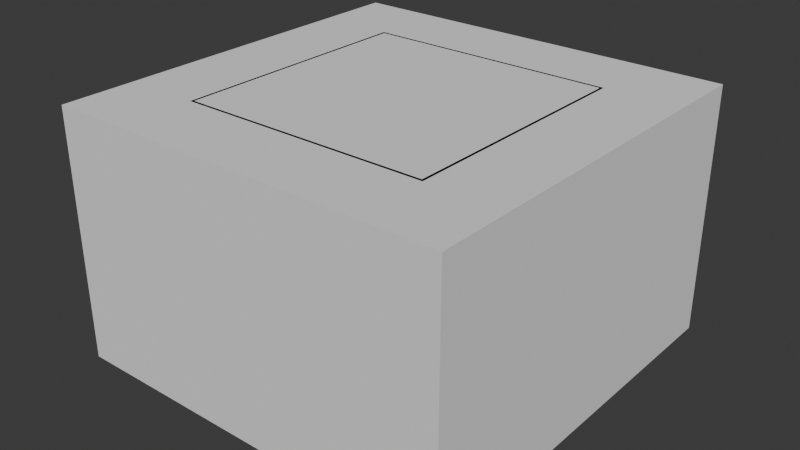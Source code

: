# Source: LargeCardboardBoxOpened_copy.blend  (saved by Blender 4.5.90; exported with 4.5.12 LTS)
import bpy
from mathutils import Matrix  # noqa: F401  (used for matrix-valued properties, if any)

bpy.ops.wm.read_factory_settings(use_empty=True)
scene = bpy.context.scene
scene.name = 'Scene'

# ---- collections
col_collection = bpy.data.collections.new('Collection'); scene.collection.children.link(col_collection)

# ---- materials (node trees are filled in below, after node groups)
mat_material = bpy.data.materials.new('Material')

# ---- material node trees
mat_material.use_nodes = True; mat_material.node_tree.nodes.clear()
_N = mat_material.node_tree.nodes; _L = mat_material.node_tree.links
n0 = _N.new('ShaderNodeBsdfPrincipled'); n0.name = 'Principled BSDF'; n0.location = (-200, 100)
n1 = _N.new('ShaderNodeOutputMaterial'); n1.name = 'Material Output'; n1.location = (200, 100)
_L.new(n0.outputs[0], n1.inputs[0])
n1.is_active_output = True

# ---- world
world_world = bpy.data.worlds.new('World'); scene.world = world_world
world_world.use_nodes = True; world_world.node_tree.nodes.clear()
_N = world_world.node_tree.nodes; _L = world_world.node_tree.links
n0 = _N.new('ShaderNodeOutputWorld'); n0.name = 'World Output'; n0.location = (200, 100)
n1 = _N.new('ShaderNodeBackground'); n1.name = 'Background'; n1.location = (-200, 100)
n1.inputs[0].default_value = (0.05088, 0.05088, 0.05088, 1.0)
_L.new(n1.outputs[0], n0.inputs[0])
n0.is_active_output = True
world_world.color = (0.05088, 0.05088, 0.05088)
world_world.sun_shadow_jitter_overblur = 0.0

# ---- meshes
me_cube_002 = bpy.data.meshes.new('Cube.002')
me_cube_002.from_pydata([(0.2242, -0.9319, 0.7188), (0.2242, -0.2156, 0.7188), (0.9404, -0.9319, 0.7188), (0.9404, -0.2156, 0.7188), (0.23, -0.2215, 0.1968), (0.23, -0.926, 0.1968), (0.2313, -0.9247, 0.7188), (0.2313, -0.2228, 0.7188), (0.9346, -0.2215, 0.1968), (0.9332, -0.2228, 0.7188), (0.9346, -0.926, 0.1968), (0.9332, -0.9247, 0.7188), (0.01262, -0.9319, 0.3242), (0.008561, -0.9319, 0.3266), (0.008561, -0.2156, 0.3266), (1.156, -0.2156, 0.3265), (1.156, -0.9319, 0.3265), (0.01262, -0.2156, 0.3242), (1.152, -0.2156, 0.3243), (1.152, -0.9319, 0.3243), (0.2242, -1.14, 0.312), (0.2242, -1.144, 0.3145), (0.2242, -0.003256, 0.3148), (0.9404, -0.003256, 0.3148), (0.9404, -1.144, 0.3145), (0.2242, -0.006881, 0.3117), (0.9404, -0.006881, 0.3117), (0.9404, -1.14, 0.312), (0.2242, -0.9262, 0.008323), (0.2299, -0.9262, 0.002592), (0.2299, -0.9319, 0.008323), (0.2299, -0.2214, 0.002592), (0.2242, -0.2214, 0.008323), (0.2299, -0.2156, 0.008323), (0.9347, -0.9262, 0.002592), (0.9404, -0.9262, 0.008323), (0.9347, -0.9319, 0.008323), (0.9347, -0.2214, 0.002592), (0.9347, -0.2156, 0.008323), (0.9404, -0.2214, 0.008323), (0.2242, -0.9262, 0.7141), (0.2299, -0.9319, 0.7141), (0.2242, -0.9345, 0.709), (0.2242, -0.9319, 0.7188), (0.2214, -0.9319, 0.7091), (0.2299, -0.2156, 0.7141), (0.2242, -0.2214, 0.7141), (0.2214, -0.2156, 0.7091), (0.2242, -0.2156, 0.7188), (0.2242, -0.213, 0.709), (0.9404, -0.2214, 0.7141), (0.9347, -0.2156, 0.7141), (0.9404, -0.213, 0.709), (0.9404, -0.2156, 0.7188), (0.9431, -0.2156, 0.7091), (0.9347, -0.9319, 0.7141), (0.9404, -0.9262, 0.7141), (0.9431, -0.9319, 0.7091), (0.9404, -0.9319, 0.7188), (0.9404, -0.9345, 0.709)], [], [(2, 0, 21, 24), (5, 4, 7, 6), (4, 8, 9, 7), (8, 10, 11, 9), (10, 5, 6, 11), (4, 5, 10, 8), (1, 7, 9, 3), (3, 9, 11, 2), (0, 6, 7, 1), (2, 11, 6, 0), (12, 13, 14, 17), (18, 15, 16, 19), (3, 2, 16, 15), (0, 1, 14, 13), (25, 22, 23, 26), (27, 24, 21, 20), (1, 3, 23, 22), (28, 29, 30), (31, 32, 33), (34, 35, 36), (37, 38, 39), (40, 41, 42, 43, 44), (45, 46, 47, 48, 49), (50, 51, 52, 53, 54), (55, 56, 57, 58, 59), (31, 29, 28, 32), (45, 33, 32, 46), (37, 31, 33, 38), (50, 39, 38, 51), (34, 37, 39, 35), (55, 36, 35, 56), (29, 34, 36, 30), (30, 41, 40, 28), (28, 40, 46, 32), (31, 37, 34, 29), (36, 55, 41, 30), (33, 45, 51, 38), (39, 50, 56, 35), (0, 43, 42, 20, 21), (44, 43, 0, 13, 12), (42, 41, 55, 59, 27, 20), (47, 46, 40, 44, 12, 17), (49, 48, 1, 22, 25), (1, 48, 47, 17, 14), (52, 51, 45, 49, 25, 26), (54, 53, 3, 15, 18), (57, 56, 50, 54, 18, 19), (3, 53, 52, 26, 23), (59, 58, 2, 24, 27), (2, 58, 57, 19, 16)])
_uv = me_cube_002.uv_layers.new(name='UVMap')
_uv.uv.foreach_set('vector', [-1.296e-08, 1.0, 5.947e-09, 0.7495, 0.1414, 0.7495, 0.1414, 1.0, 0.7457, 0.4969, 0.4993, 0.4969, 0.4998, 0.2485, 0.7452, 0.2485, 0.2464, 0.7495, 0.0, 0.7495, 0.0004593, 0.5011, 0.2459, 0.5011, 0.7392, 0.7483, 0.4928, 0.7483, 0.4932, 0.5011, 0.7387, 0.5011, 0.4928, 0.7495, 0.2464, 0.7495, 0.2469, 0.5011, 0.4923, 0.5011, 0.9925, 0.2464, 0.7461, 0.2464, 0.7461, 1.464e-08, 0.9925, 3.325e-08, -1.042e-08, 0.2505, 0.002503, 0.248, 0.248, 0.248, 0.2505, 0.2505, 0.2505, 0.2505, 0.248, 0.248, 0.248, 0.002503, 0.2505, 0.0, -1.042e-08, 0.0, 0.002503, 0.002503, 0.002503, 0.248, -1.042e-08, 0.2505, 0.2505, 0.0, 0.248, 0.002503, 0.002503, 0.002503, -1.042e-08, 0.0, 0.969, 0.7496, 0.9704, 0.7495, 0.9704, 0.9994, 0.969, 0.9994, 0.969, 0.9994, 0.9675, 0.9994, 0.9675, 0.7495, 0.969, 0.7496, 0.5641, 1.0, 0.5641, 0.7495, 0.7013, 0.7495, 0.7013, 1.0, 0.7461, 0.7433, 0.7461, 0.4929, 0.89, 0.4929, 0.89, 0.7433, 0.9704, 0.7495, 0.9716, 0.7495, 0.9716, 1.0, 0.9704, 1.0, 0.9675, 1.0, 0.9661, 1.0, 0.9661, 0.7495, 0.9675, 0.7495, 0.1414, 1.0, 0.1414, 0.7495, 0.2828, 0.7495, 0.2828, 1.0, 0.001999, 0.2506, 0.002141, 0.2526, 3.968e-09, 0.2526, 0.4993, 0.2485, 0.4973, 0.2505, 0.4973, 0.2485, 0.002141, 0.4991, 0.001999, 0.5011, 9.035e-09, 0.4991, 0.4993, 0.002004, 0.4973, 0.002004, 0.4973, 1.67e-08, 0.9925, 0.002831, 0.9925, 1.079e-08, 0.9945, 0.0008487, 0.994, 0.001346, 0.9945, 0.002175, 0.9869, 0.7523, 0.9869, 0.7495, 0.9891, 0.7504, 0.9882, 0.7508, 0.989, 0.7517, 0.9869, 0.7495, 0.9869, 0.7523, 0.9847, 0.7517, 0.9856, 0.7509, 0.9847, 0.7503, 0.9911, 0.7495, 0.9911, 0.7523, 0.9891, 0.7517, 0.9896, 0.7508, 0.9891, 0.7504, 0.248, 0.2525, 0.002141, 0.2526, 0.001999, 0.2506, 0.2479, 0.2505, 0.2505, 0.2485, 0.4973, 0.2485, 0.4973, 0.2505, 0.2505, 0.2505, 0.4993, 0.002004, 0.4993, 0.2485, 0.4973, 0.2485, 0.4973, 0.002004, 0.2505, -1.934e-09, 0.4973, 1.67e-08, 0.4973, 0.002004, 0.2505, 0.002004, 0.4945, 0.4993, 0.248, 0.4993, 0.248, 0.4973, 0.4945, 0.4973, 0.4965, 0.2505, 0.4965, 0.4973, 0.4945, 0.4973, 0.4945, 0.2505, 0.002141, 0.2526, 0.002141, 0.4991, 9.035e-09, 0.4991, 3.968e-09, 0.2526, 0.4993, 0.2465, 0.7461, 0.2465, 0.7461, 0.2485, 0.4993, 0.2485, 0.9918, 0.4929, 0.7461, 0.4929, 0.7461, 0.2464, 0.9918, 0.2464, 0.248, 0.2525, 0.248, 0.499, 0.002141, 0.4991, 0.002141, 0.2526, 0.4993, 2.484e-08, 0.7461, 6.201e-09, 0.7461, 0.2465, 0.4993, 0.2465, 0.4973, 0.2485, 0.2505, 0.2485, 0.2505, 0.002004, 0.4973, 0.002004, 0.248, 0.4973, 0.248, 0.2505, 0.4945, 0.2505, 0.4945, 0.4973, 0.9741, 0.7495, 0.9742, 0.7495, 0.9749, 0.753, 0.9749, 0.9088, 0.9733, 0.9087, 0.9782, 0.753, 0.979, 0.7495, 0.979, 0.7495, 0.9798, 0.906, 0.9782, 0.9061, 0.4253, 1.0, 0.4235, 0.998, 0.4235, 0.7515, 0.4253, 0.7495, 0.5641, 0.7495, 0.5641, 1.0, 0.7031, 1.0, 0.7013, 0.998, 0.7013, 0.7515, 0.7031, 0.7495, 0.8377, 0.7495, 0.8377, 1.0, 0.9831, 0.753, 0.9838, 0.7495, 0.9839, 0.7495, 0.9847, 0.9086, 0.9831, 0.9089, 0.9807, 0.7495, 0.9807, 0.7495, 0.9815, 0.753, 0.9815, 0.9061, 0.9798, 0.906, 0.2846, 1.0, 0.2828, 0.998, 0.2828, 0.7515, 0.2846, 0.7495, 0.4235, 0.7495, 0.4235, 1.0, 0.9774, 0.753, 0.9782, 0.7495, 0.9782, 0.7495, 0.9782, 0.9061, 0.9765, 0.906, 0.8393, 1.0, 0.8377, 0.998, 0.8377, 0.7515, 0.8393, 0.7495, 0.9661, 0.7495, 0.9661, 1.0, 0.9823, 0.7495, 0.9823, 0.7495, 0.9831, 0.753, 0.9831, 0.9095, 0.9815, 0.9092, 0.9716, 0.753, 0.9724, 0.7495, 0.9724, 0.7495, 0.9733, 0.9093, 0.9716, 0.9094, 0.9749, 0.7495, 0.9749, 0.7495, 0.9757, 0.753, 0.9765, 0.906, 0.9749, 0.9061])
me_cube_002.materials.append(mat_material)
me_cube_002.update()
me_cube = bpy.data.meshes.new('Cube')
me_cube.from_pydata([(-0.1475, -1.0, 0.002592), (-0.1475, -1.0, 0.7188), (-0.1475, 0.1412, 0.002592), (-0.1475, 0.1412, 0.7188), (1.0, -1.0, 0.002592), (1.0, -1.0, 0.7188), (1.0, 0.1412, 0.002592), (1.0, 0.1412, 0.7188)], [], [(0, 1, 3, 2), (2, 3, 7, 6), (6, 7, 5, 4), (4, 5, 1, 0), (2, 6, 4, 0), (7, 3, 1, 5)])
_uv = me_cube.uv_layers.new(name='UVMap')
_uv.uv.foreach_set('vector', [0.375, 0.0, 0.625, 0.0, 0.625, 0.25, 0.375, 0.25, 0.375, 0.25, 0.625, 0.25, 0.625, 0.5, 0.375, 0.5, 0.375, 0.5, 0.625, 0.5, 0.625, 0.75, 0.375, 0.75, 0.375, 0.75, 0.625, 0.75, 0.625, 1.0, 0.375, 1.0, 0.125, 0.5, 0.375, 0.5, 0.375, 0.75, 0.125, 0.75, 0.625, 0.5, 0.875, 0.5, 0.875, 0.75, 0.625, 0.75])
me_cube.update()

# ---- objects
ob_largecardboardboxopened = bpy.data.objects.new('LargeCardboardBoxOpened', me_cube_002)
ob_largecardboardboxopened_colonly = bpy.data.objects.new('LargeCardboardBoxOpened-Colonly', me_cube)

# ---- transforms, parenting, visibility, modifiers, constraints
ob_largecardboardboxopened.location = (0.0, 0.0, 0.0)
ob_largecardboardboxopened_colonly.location = (0.1561, -0.1445, 0.0)

# ---- collection membership
col_collection.objects.link(ob_largecardboardboxopened)
col_collection.objects.link(ob_largecardboardboxopened_colonly)

# ---- scene / render settings (as saved in the file)
scene.frame_start = 1; scene.frame_end = 250; scene.frame_set(0)
scene.render.engine = 'BLENDER_EEVEE_NEXT'
scene.render.bake_bias = 0.0
scene.render.bake_samples = 0
scene.cycles.sampling_pattern = 'TABULATED_SOBOL'
scene.eevee.use_volume_custom_range = False
bpy.context.view_layer.update()

# ---- added for rendering (the .blend has no active camera and no usable light): camera, sun
cam_auto = bpy.data.cameras.new('AutoCamera')
cam_auto.lens = 50.0
cam_auto.sensor_width = 36.0
cam_auto.clip_end = 1000.0
ob_auto_camera = bpy.data.objects.new('AutoCamera', cam_auto)
scene.collection.objects.link(ob_auto_camera)
ob_auto_camera.location = (2.21977, -2.5388, 1.67067)
ob_auto_camera.rotation_euler = (1.09748, -7.21219e-08, 0.694738)
scene.camera = ob_auto_camera
light_auto_sun = bpy.data.lights.new('AutoSun', 'SUN')
light_auto_sun.energy = 3.0
light_auto_sun.angle = 0.0523599
ob_auto_sun = bpy.data.objects.new('AutoSun', light_auto_sun)
scene.collection.objects.link(ob_auto_sun)
ob_auto_sun.rotation_euler = (0.872665, 0.174533, 0.523599)
bpy.context.view_layer.update()
